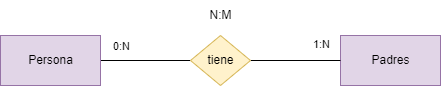

The diagram above was exported from draw.io. Its source (the exported page's mxGraphModel, read from the mxfile embedded in the PNG):
<mxGraphModel dx="1130" dy="616" grid="1" gridSize="10" guides="1" tooltips="1" connect="1" arrows="1" fold="1" page="1" pageScale="1" pageWidth="850" pageHeight="1100" math="0" shadow="0">
  <root>
    <mxCell id="0" />
    <mxCell id="1" parent="0" />
    <mxCell id="2" value="Padres" style="html=1;dashed=0;whitespace=wrap;fillColor=#e1d5e7;strokeColor=#9673a6;" vertex="1" parent="1">
      <mxGeometry x="510" y="120" width="100" height="50" as="geometry" />
    </mxCell>
    <mxCell id="3" style="edgeStyle=none;html=1;exitX=1;exitY=0.5;exitDx=0;exitDy=0;entryX=0;entryY=0.5;entryDx=0;entryDy=0;endArrow=none;endFill=0;" edge="1" parent="1" source="9" target="2">
      <mxGeometry relative="1" as="geometry" />
    </mxCell>
    <mxCell id="11" value="1:N" style="edgeLabel;html=1;align=center;verticalAlign=middle;resizable=0;points=[];" vertex="1" connectable="0" parent="3">
      <mxGeometry x="0.6444" y="-1" relative="1" as="geometry">
        <mxPoint x="-4" y="-18" as="offset" />
      </mxGeometry>
    </mxCell>
    <mxCell id="5" style="edgeStyle=none;html=1;exitX=1;exitY=0.5;exitDx=0;exitDy=0;entryX=0;entryY=0.5;entryDx=0;entryDy=0;endArrow=none;endFill=0;" edge="1" parent="1" source="7" target="9">
      <mxGeometry relative="1" as="geometry" />
    </mxCell>
    <mxCell id="6" value="0:N" style="edgeLabel;html=1;align=center;verticalAlign=middle;resizable=0;points=[];" vertex="1" connectable="0" parent="5">
      <mxGeometry x="-0.3778" y="1" relative="1" as="geometry">
        <mxPoint x="-8" y="-14" as="offset" />
      </mxGeometry>
    </mxCell>
    <mxCell id="7" value="Persona" style="html=1;dashed=0;whitespace=wrap;fillColor=#e1d5e7;strokeColor=#9673a6;" vertex="1" parent="1">
      <mxGeometry x="170" y="120" width="100" height="50" as="geometry" />
    </mxCell>
    <mxCell id="8" value="" style="group" vertex="1" connectable="0" parent="1">
      <mxGeometry x="360" y="85" width="60" height="85" as="geometry" />
    </mxCell>
    <mxCell id="9" value="tiene" style="shape=rhombus;html=1;dashed=0;whitespace=wrap;perimeter=rhombusPerimeter;fillColor=#fff2cc;strokeColor=#d6b656;" vertex="1" parent="8">
      <mxGeometry y="35" width="60" height="50" as="geometry" />
    </mxCell>
    <mxCell id="10" value="N:M" style="text;html=1;align=center;verticalAlign=middle;resizable=0;points=[];autosize=1;strokeColor=none;fillColor=none;" vertex="1" parent="8">
      <mxGeometry x="5" width="50" height="30" as="geometry" />
    </mxCell>
  </root>
</mxGraphModel>